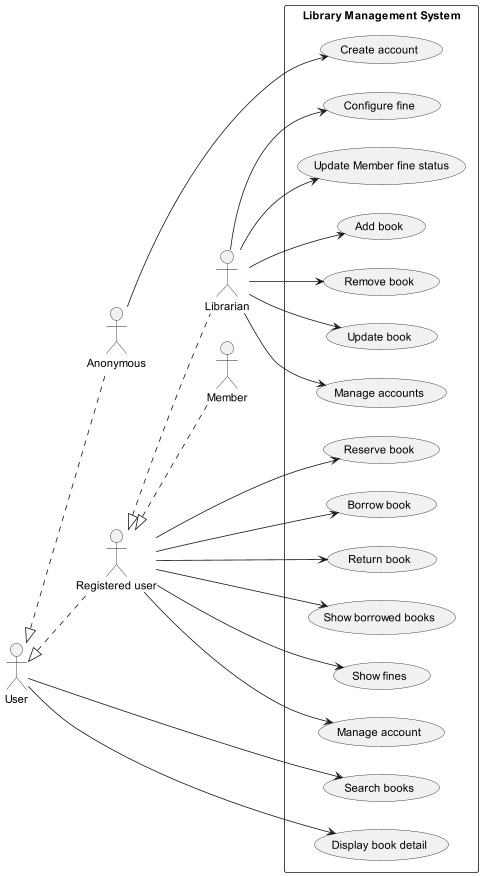

The diagram above was rendered by PlantUML. Its source (embedded in the PNG):
@startuml

left to right direction

actor Librarian
actor Member
actor Anonymous
actor User
actor "Registered user"

"Registered user" <|.. Librarian
"Registered user" <|.. Member
User <|.. "Registered user"
User <|.. Anonymous

rectangle "Library Management System" {
  usecase "Add book"
  usecase "Remove book"
  usecase "Update book"

  usecase "Search books"
  usecase "Display book detail"

  usecase "Reserve book"
  usecase "Borrow book"
  usecase "Return book"

  usecase "Show borrowed books"
  usecase "Show fines"

  usecase "Manage account"
  usecase "Manage accounts"

  usecase "Configure fine"
  usecase "Update Member fine status"

  usecase "Create account"
}

Anonymous --> "Create account"

User --> "Search books"
User --> "Display book detail"

Librarian --> "Add book"
Librarian --> "Remove book"
Librarian --> "Update book"
Librarian --> "Manage accounts"
Librarian --> "Configure fine"
Librarian --> "Update Member fine status"

"Registered user" --> "Reserve book"
"Registered user" --> "Borrow book"
"Registered user" --> "Return book"
"Registered user" --> "Show borrowed books"
"Registered user" --> "Show fines"
"Registered user" --> "Manage account"

@enduml